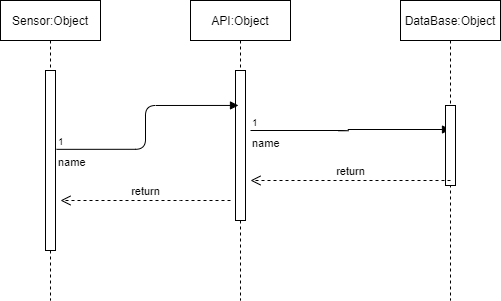

The diagram above was exported from draw.io. Its source (the exported page's mxGraphModel, read from the mxfile embedded in the PNG):
<mxGraphModel dx="858" dy="598" grid="1" gridSize="10" guides="1" tooltips="1" connect="1" arrows="1" fold="1" page="1" pageScale="1" pageWidth="850" pageHeight="1100" math="0" shadow="0">
  <root>
    <mxCell id="0" />
    <mxCell id="1" parent="0" />
    <mxCell id="13" value="Sensor:Object" style="shape=umlLifeline;perimeter=lifelinePerimeter;whiteSpace=wrap;html=1;container=1;collapsible=0;recursiveResize=0;outlineConnect=0;" vertex="1" parent="1">
      <mxGeometry x="30" y="100" width="100" height="300" as="geometry" />
    </mxCell>
    <mxCell id="16" value="" style="html=1;points=[];perimeter=orthogonalPerimeter;" vertex="1" parent="13">
      <mxGeometry x="45" y="70" width="10" height="180" as="geometry" />
    </mxCell>
    <mxCell id="14" value="API:Object" style="shape=umlLifeline;perimeter=lifelinePerimeter;whiteSpace=wrap;html=1;container=1;collapsible=0;recursiveResize=0;outlineConnect=0;" vertex="1" parent="1">
      <mxGeometry x="220" y="100" width="100" height="300" as="geometry" />
    </mxCell>
    <mxCell id="17" value="" style="html=1;points=[];perimeter=orthogonalPerimeter;" vertex="1" parent="14">
      <mxGeometry x="45" y="70" width="10" height="150" as="geometry" />
    </mxCell>
    <mxCell id="23" value="name" style="endArrow=block;endFill=1;html=1;edgeStyle=orthogonalEdgeStyle;align=left;verticalAlign=top;entryX=0.5;entryY=0.3;entryDx=0;entryDy=0;entryPerimeter=0;" edge="1" parent="14" target="18">
      <mxGeometry x="-1" relative="1" as="geometry">
        <mxPoint x="60" y="130" as="sourcePoint" />
        <mxPoint x="210" y="130" as="targetPoint" />
      </mxGeometry>
    </mxCell>
    <mxCell id="24" value="1" style="resizable=0;html=1;align=left;verticalAlign=bottom;labelBackgroundColor=#ffffff;fontSize=10;" connectable="0" vertex="1" parent="23">
      <mxGeometry x="-1" relative="1" as="geometry" />
    </mxCell>
    <mxCell id="15" value="DataBase:Object" style="shape=umlLifeline;perimeter=lifelinePerimeter;whiteSpace=wrap;html=1;container=1;collapsible=0;recursiveResize=0;outlineConnect=0;" vertex="1" parent="1">
      <mxGeometry x="430" y="100" width="100" height="300" as="geometry" />
    </mxCell>
    <mxCell id="18" value="" style="html=1;points=[];perimeter=orthogonalPerimeter;" vertex="1" parent="15">
      <mxGeometry x="45" y="105" width="10" height="80" as="geometry" />
    </mxCell>
    <mxCell id="19" value="name" style="endArrow=block;endFill=1;html=1;edgeStyle=orthogonalEdgeStyle;align=left;verticalAlign=top;entryX=0.3;entryY=0.233;entryDx=0;entryDy=0;entryPerimeter=0;exitX=1.1;exitY=0.438;exitDx=0;exitDy=0;exitPerimeter=0;" edge="1" parent="1" source="16" target="17">
      <mxGeometry x="-1" relative="1" as="geometry">
        <mxPoint x="80" y="180" as="sourcePoint" />
        <mxPoint x="240" y="180" as="targetPoint" />
      </mxGeometry>
    </mxCell>
    <mxCell id="20" value="1" style="resizable=0;html=1;align=left;verticalAlign=bottom;labelBackgroundColor=#ffffff;fontSize=10;" connectable="0" vertex="1" parent="19">
      <mxGeometry x="-1" relative="1" as="geometry" />
    </mxCell>
    <mxCell id="21" value="return" style="html=1;verticalAlign=bottom;endArrow=open;dashed=1;endSize=8;" edge="1" parent="1">
      <mxGeometry relative="1" as="geometry">
        <mxPoint x="480" y="280" as="sourcePoint" />
        <mxPoint x="280" y="280" as="targetPoint" />
      </mxGeometry>
    </mxCell>
    <mxCell id="25" value="return" style="html=1;verticalAlign=bottom;endArrow=open;dashed=1;endSize=8;" edge="1" parent="1">
      <mxGeometry relative="1" as="geometry">
        <mxPoint x="260" y="300" as="sourcePoint" />
        <mxPoint x="90" y="300" as="targetPoint" />
        <Array as="points">
          <mxPoint x="200" y="300" />
        </Array>
      </mxGeometry>
    </mxCell>
  </root>
</mxGraphModel>